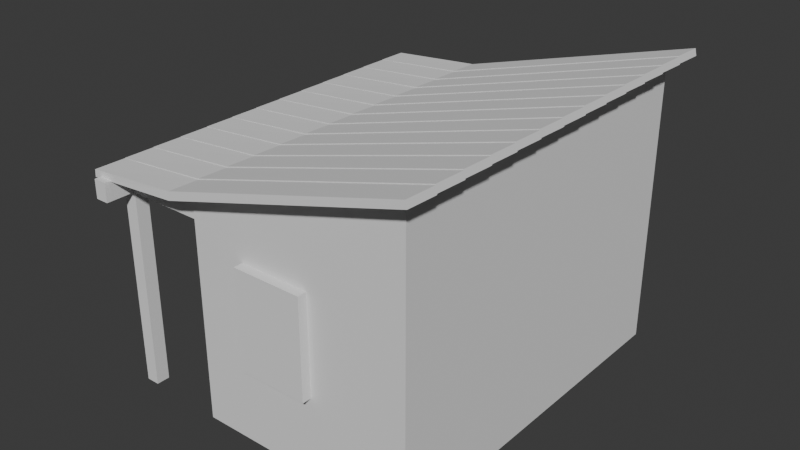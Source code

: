 # Source: Shed.blend  (saved by Blender 4.3.32; exported with 4.5.12 LTS)
import bpy
from mathutils import Matrix  # noqa: F401  (used for matrix-valued properties, if any)

bpy.ops.wm.read_factory_settings(use_empty=True)
scene = bpy.context.scene
scene.name = 'Scene'

# ---- collections
col_collection = bpy.data.collections.new('Collection'); scene.collection.children.link(col_collection)

# ---- world
world_world = bpy.data.worlds.new('World'); scene.world = world_world
world_world.use_nodes = True; world_world.node_tree.nodes.clear()
_N = world_world.node_tree.nodes; _L = world_world.node_tree.links
n0 = _N.new('ShaderNodeOutputWorld'); n0.name = 'World Output'; n0.location = (300, 300)
n1 = _N.new('ShaderNodeBackground'); n1.name = 'Background'; n1.location = (10, 300)
n1.inputs[0].default_value = (0.05088, 0.05088, 0.05088, 1.0)
_L.new(n1.outputs[0], n0.inputs[0])
n0.is_active_output = True
world_world.color = (0.05088, 0.05088, 0.05088)
world_world.sun_shadow_jitter_overblur = 0.0

# ---- meshes
me_cube_001 = bpy.data.meshes.new('Cube.001')
me_cube_001.from_pydata([(-1.0, -1.0, -1.0), (-1.0, -1.0, 1.0), (-1.0, 1.0, -1.0), (-1.0, 1.0, 1.0), (1.0, -1.0, -1.0), (1.0, -1.0, 1.566), (1.0, 1.0, -1.0), (1.0, 1.0, 1.566), (1.0, -1.0, 1.566), (1.0, 1.0, 1.566), (-1.0, 1.0, 1.0), (-1.0, -1.0, 1.0), (1.0, -1.06, 1.566), (-1.0, -1.06, 1.0), (-1.0, 1.06, 1.0), (1.0, 1.06, 1.566), (0.9993, -1.06, 1.62), (-1.001, -1.06, 1.054), (-1.001, 1.06, 1.054), (0.9993, 1.06, 1.62), (-1.751, 1.06, 0.9423), (-1.751, 1.06, 0.9959), (-1.751, -1.06, 0.9959), (-1.751, -1.06, 0.9423)], [], [(0, 1, 3, 2), (2, 3, 7, 6), (6, 7, 5, 4), (4, 5, 1, 0), (2, 6, 4, 0), (7, 3, 10, 9), (5, 7, 9, 8), (8, 9, 15, 19, 16, 12), (3, 1, 11, 10), (1, 5, 8, 11), (17, 16, 19, 18), (17, 18, 21, 22), (21, 20, 23, 22), (11, 13, 23, 20, 14, 10), (15, 14, 18, 19), (13, 12, 16, 17), (18, 14, 20, 21), (13, 17, 22, 23), (11, 8, 12, 13), (9, 10, 14, 15)])
_uv = me_cube_001.uv_layers.new(name='UVMap')
_uv.uv.foreach_set('vector', [0.375, 0.0, 0.625, 0.0, 0.625, 0.25, 0.375, 0.25, 0.375, 0.25, 0.625, 0.25, 0.625, 0.5, 0.375, 0.5, 0.375, 0.5, 0.625, 0.5, 0.625, 0.75, 0.375, 0.75, 0.375, 0.75, 0.625, 0.75, 0.625, 1.0, 0.375, 1.0, 0.125, 0.5, 0.375, 0.5, 0.375, 0.75, 0.125, 0.75, 0.625, 0.5, 0.625, 0.25, 0.625, 0.25, 0.625, 0.5, 0.625, 0.75, 0.625, 0.5, 0.625, 0.5, 0.625, 0.75, 0.625, 0.75, 0.625, 0.5, 0.625, 0.5, 0.625, 0.5, 0.625, 0.75, 0.625, 0.75, 0.625, 0.25, 0.625, 0.0, 0.625, 0.0, 0.625, 0.25, 0.625, 1.0, 0.625, 0.75, 0.625, 0.75, 0.625, 1.0, 0.875, 0.75, 0.625, 0.75, 0.625, 0.5, 0.875, 0.5, 0.875, 0.75, 0.875, 0.5, 0.875, 0.5, 0.875, 0.75, 0.625, 0.25, 0.625, 0.25, 0.625, 0.0, 0.625, 0.0, 0.625, 0.0, 0.625, 0.0, 0.625, 0.0, 0.625, 0.25, 0.625, 0.25, 0.625, 0.25, 0.625, 0.5, 0.625, 0.25, 0.625, 0.25, 0.625, 0.5, 0.625, 1.0, 0.625, 0.75, 0.625, 0.75, 0.625, 1.0, 0.625, 0.25, 0.625, 0.25, 0.625, 0.25, 0.625, 0.25, 0.625, 1.0, 0.625, 1.0, 0.625, 1.0, 0.625, 1.0, 0.625, 1.0, 0.625, 0.75, 0.625, 0.75, 0.625, 1.0, 0.625, 0.5, 0.625, 0.25, 0.625, 0.25, 0.625, 0.5])
me_cube_001.update()
me_cube_004 = bpy.data.meshes.new('Cube.004')
me_cube_004.from_pydata([(1.167, 1.099, 1.607), (-1.029, 1.097, 0.9841), (1.161, 0.9312, 1.611), (-1.03, 0.9295, 0.99), (-1.024, 1.1, 1.058), (1.153, 1.1, 1.667), (-1.03, 0.9324, 1.063), (1.147, 0.9324, 1.671), (-1.888, 1.097, 0.9235), (-1.889, 0.9295, 0.9253), (-1.885, 1.098, 0.9865), (-1.887, 0.9306, 0.9883)], [], [(0, 2, 3, 1), (5, 4, 6, 7), (2, 0, 5, 7), (0, 1, 4, 5), (1, 3, 6, 4), (3, 2, 7, 6), (1, 3, 9, 8), (4, 10, 11, 6), (1, 8, 10, 4), (8, 9, 11, 10), (9, 3, 6, 11)])
_uv = me_cube_004.uv_layers.new(name='UVMap')
_uv.uv.foreach_set('vector', [0.0, 0.0, 0.0, 0.0, 0.0, 0.0, 0.0, 0.0, 0.0, 0.0, 0.0, 0.0, 0.0, 0.0, 0.0, 0.0, 0.0, 0.0, 0.0, 0.0, 0.0, 0.0, 0.0, 0.0, 0.0, 0.0, 0.0, 0.0, 0.0, 0.0, 0.0, 0.0, 0.0, 0.0, 0.0, 0.0, 0.0, 0.0, 0.0, 0.0, 0.0, 0.0, 0.0, 0.0, 0.0, 0.0, 0.0, 0.0, 0.0, 0.0, 0.0, 0.0, 0.0, 0.0, 0.0, 0.0, 0.0, 0.0, 0.0, 0.0, 0.0, 0.0, 0.0, 0.0, 0.0, 0.0, 0.0, 0.0, 0.0, 0.0, 0.0, 0.0, 0.0, 0.0, 0.0, 0.0, 0.0, 0.0, 0.0, 0.0, 0.0, 0.0, 0.0, 0.0, 0.0, 0.0, 0.0, 0.0])
me_cube_004.update()
me_cube_006 = bpy.data.meshes.new('Cube.006')
me_cube_006.from_pydata([(-1.0, -1.0, -1.0), (-1.0, -1.0, 1.0), (-1.0, 1.0, -1.0), (-1.0, 1.0, 1.0), (1.0, -1.0, -1.0), (1.0, -1.0, 1.0), (1.0, 1.0, -1.0), (1.0, 1.0, 1.0), (12.84, 1.125, 0.8138), (-3.471, 1.109, 0.8148), (12.84, 1.125, 0.9833), (-3.468, 1.109, 0.9843), (12.84, -0.875, 0.8138), (-3.469, -0.891, 0.8148), (12.85, -0.875, 0.9833), (-3.466, -0.891, 0.9843), (-1.0, -26.93, -1.0), (-1.0, -26.93, 1.0), (-1.0, -24.93, -1.0), (-1.0, -24.93, 1.0), (1.0, -26.93, -1.0), (1.0, -26.93, 1.0), (1.0, -24.93, -1.0), (1.0, -24.93, 1.0), (12.84, -24.86, 0.8138), (-3.471, -24.88, 0.8148), (12.84, -24.86, 0.9833), (-3.468, -24.88, 0.9843), (12.84, -26.86, 0.8138), (-3.469, -26.88, 0.8148), (12.85, -26.86, 0.9833), (-3.466, -26.88, 0.9843), (-1.0, -52.66, -1.0), (-1.0, -52.66, 1.0), (-1.0, -50.66, -1.0), (-1.0, -50.66, 1.0), (1.0, -52.66, -1.0), (1.0, -52.66, 1.0), (1.0, -50.66, -1.0), (1.0, -50.66, 1.0), (12.84, -50.59, 0.8138), (-3.471, -50.61, 0.8148), (12.84, -50.59, 0.9833), (-3.468, -50.61, 0.9843), (12.84, -52.59, 0.8138), (-3.469, -52.61, 0.8148), (12.85, -52.59, 0.9833), (-3.466, -52.61, 0.9843), (-1.113, 5.351, 0.8191), (-1.113, -56.88, 0.8231), (-1.113, 5.354, 0.9886), (-1.113, -56.87, 0.9926), (0.8872, 5.351, 0.8191), (0.8872, -56.88, 0.8231), (0.8872, 5.354, 0.9886), (0.8872, -56.87, 0.9926)], [], [(0, 1, 3, 2), (2, 3, 7, 6), (6, 7, 5, 4), (4, 5, 1, 0), (2, 6, 4, 0), (7, 3, 1, 5), (8, 9, 11, 10), (10, 11, 15, 14), (14, 15, 13, 12), (12, 13, 9, 8), (10, 14, 12, 8), (15, 11, 9, 13), (16, 17, 19, 18), (18, 19, 23, 22), (22, 23, 21, 20), (20, 21, 17, 16), (18, 22, 20, 16), (23, 19, 17, 21), (24, 25, 27, 26), (26, 27, 31, 30), (30, 31, 29, 28), (28, 29, 25, 24), (26, 30, 28, 24), (31, 27, 25, 29), (32, 33, 35, 34), (34, 35, 39, 38), (38, 39, 37, 36), (36, 37, 33, 32), (34, 38, 36, 32), (39, 35, 33, 37), (40, 41, 43, 42), (42, 43, 47, 46), (46, 47, 45, 44), (44, 45, 41, 40), (42, 46, 44, 40), (47, 43, 41, 45), (48, 49, 51, 50), (50, 51, 55, 54), (54, 55, 53, 52), (52, 53, 49, 48), (50, 54, 52, 48), (55, 51, 49, 53)])
_uv = me_cube_006.uv_layers.new(name='UVMap')
_uv.uv.foreach_set('vector', [0.375, 0.0, 0.625, 0.0, 0.625, 0.25, 0.375, 0.25, 0.375, 0.25, 0.625, 0.25, 0.625, 0.5, 0.375, 0.5, 0.375, 0.5, 0.625, 0.5, 0.625, 0.75, 0.375, 0.75, 0.375, 0.75, 0.625, 0.75, 0.625, 1.0, 0.375, 1.0, 0.125, 0.5, 0.375, 0.5, 0.375, 0.75, 0.125, 0.75, 0.625, 0.5, 0.875, 0.5, 0.875, 0.75, 0.625, 0.75, 0.375, 0.0, 0.625, 0.0, 0.625, 0.25, 0.375, 0.25, 0.375, 0.25, 0.625, 0.25, 0.625, 0.5, 0.375, 0.5, 0.375, 0.5, 0.625, 0.5, 0.625, 0.75, 0.375, 0.75, 0.375, 0.75, 0.625, 0.75, 0.625, 1.0, 0.375, 1.0, 0.125, 0.5, 0.375, 0.5, 0.375, 0.75, 0.125, 0.75, 0.625, 0.5, 0.875, 0.5, 0.875, 0.75, 0.625, 0.75, 0.375, 0.0, 0.625, 0.0, 0.625, 0.25, 0.375, 0.25, 0.375, 0.25, 0.625, 0.25, 0.625, 0.5, 0.375, 0.5, 0.375, 0.5, 0.625, 0.5, 0.625, 0.75, 0.375, 0.75, 0.375, 0.75, 0.625, 0.75, 0.625, 1.0, 0.375, 1.0, 0.125, 0.5, 0.375, 0.5, 0.375, 0.75, 0.125, 0.75, 0.625, 0.5, 0.875, 0.5, 0.875, 0.75, 0.625, 0.75, 0.375, 0.0, 0.625, 0.0, 0.625, 0.25, 0.375, 0.25, 0.375, 0.25, 0.625, 0.25, 0.625, 0.5, 0.375, 0.5, 0.375, 0.5, 0.625, 0.5, 0.625, 0.75, 0.375, 0.75, 0.375, 0.75, 0.625, 0.75, 0.625, 1.0, 0.375, 1.0, 0.125, 0.5, 0.375, 0.5, 0.375, 0.75, 0.125, 0.75, 0.625, 0.5, 0.875, 0.5, 0.875, 0.75, 0.625, 0.75, 0.375, 0.0, 0.625, 0.0, 0.625, 0.25, 0.375, 0.25, 0.375, 0.25, 0.625, 0.25, 0.625, 0.5, 0.375, 0.5, 0.375, 0.5, 0.625, 0.5, 0.625, 0.75, 0.375, 0.75, 0.375, 0.75, 0.625, 0.75, 0.625, 1.0, 0.375, 1.0, 0.125, 0.5, 0.375, 0.5, 0.375, 0.75, 0.125, 0.75, 0.625, 0.5, 0.875, 0.5, 0.875, 0.75, 0.625, 0.75, 0.375, 0.0, 0.625, 0.0, 0.625, 0.25, 0.375, 0.25, 0.375, 0.25, 0.625, 0.25, 0.625, 0.5, 0.375, 0.5, 0.375, 0.5, 0.625, 0.5, 0.625, 0.75, 0.375, 0.75, 0.375, 0.75, 0.625, 0.75, 0.625, 1.0, 0.375, 1.0, 0.125, 0.5, 0.375, 0.5, 0.375, 0.75, 0.125, 0.75, 0.625, 0.5, 0.875, 0.5, 0.875, 0.75, 0.625, 0.75, 0.375, 0.0, 0.625, 0.0, 0.625, 0.25, 0.375, 0.25, 0.375, 0.25, 0.625, 0.25, 0.625, 0.5, 0.375, 0.5, 0.375, 0.5, 0.625, 0.5, 0.625, 0.75, 0.375, 0.75, 0.375, 0.75, 0.625, 0.75, 0.625, 1.0, 0.375, 1.0, 0.125, 0.5, 0.375, 0.5, 0.375, 0.75, 0.125, 0.75, 0.625, 0.5, 0.875, 0.5, 0.875, 0.75, 0.625, 0.75])
me_cube_006.update()
me_cube_012 = bpy.data.meshes.new('Cube.012')
me_cube_012.from_pydata([(-1.0, -1.0, -1.0), (-1.0, -1.0, 1.0), (-1.0, 1.0, -1.0), (-1.0, 1.0, 1.0), (1.0, -1.0, -1.0), (1.0, -1.0, 1.0), (1.0, 1.0, -1.0), (1.0, 1.0, 1.0)], [], [(0, 1, 3, 2), (2, 3, 7, 6), (6, 7, 5, 4), (4, 5, 1, 0), (2, 6, 4, 0), (7, 3, 1, 5)])
_uv = me_cube_012.uv_layers.new(name='UVMap')
_uv.uv.foreach_set('vector', [0.375, 0.0, 0.625, 0.0, 0.625, 0.25, 0.375, 0.25, 0.375, 0.25, 0.625, 0.25, 0.625, 0.5, 0.375, 0.5, 0.375, 0.5, 0.625, 0.5, 0.625, 0.75, 0.375, 0.75, 0.375, 0.75, 0.625, 0.75, 0.625, 1.0, 0.375, 1.0, 0.125, 0.5, 0.375, 0.5, 0.375, 0.75, 0.125, 0.75, 0.625, 0.5, 0.875, 0.5, 0.875, 0.75, 0.625, 0.75])
me_cube_012.update()
me_cube_013 = bpy.data.meshes.new('Cube.013')
me_cube_013.from_pydata([(-1.0, -1.0, -1.0), (-1.0, -1.0, 1.0), (-1.0, 1.0, -1.0), (-1.0, 1.0, 1.0), (1.0, -1.0, -1.0), (1.0, -1.0, 1.0), (1.0, 1.0, -1.0), (1.0, 1.0, 1.0)], [], [(0, 1, 3, 2), (2, 3, 7, 6), (6, 7, 5, 4), (4, 5, 1, 0), (2, 6, 4, 0), (7, 3, 1, 5)])
_uv = me_cube_013.uv_layers.new(name='UVMap')
_uv.uv.foreach_set('vector', [0.375, 0.0, 0.625, 0.0, 0.625, 0.25, 0.375, 0.25, 0.375, 0.25, 0.625, 0.25, 0.625, 0.5, 0.375, 0.5, 0.375, 0.5, 0.625, 0.5, 0.625, 0.75, 0.375, 0.75, 0.375, 0.75, 0.625, 0.75, 0.625, 1.0, 0.375, 1.0, 0.125, 0.5, 0.375, 0.5, 0.375, 0.75, 0.125, 0.75, 0.625, 0.5, 0.875, 0.5, 0.875, 0.75, 0.625, 0.75])
me_cube_013.update()

# ---- objects
ob_base = bpy.data.objects.new('Base', me_cube_001)
ob_roof = bpy.data.objects.new('Roof', me_cube_004)
ob_overhang = bpy.data.objects.new('Overhang', me_cube_006)
ob_cube = bpy.data.objects.new('Cube', me_cube_012)
ob_cube_001 = bpy.data.objects.new('Cube.001', me_cube_013)

# ---- transforms, parenting, visibility, modifiers, constraints
ob_base.location = (0.0, 0.0, 0.0)
ob_base.scale = (5.096, 8.313, 5.096)
_m = ob_base.modifiers.new('Boolean', 'BOOLEAN')
_m.object = ob_cube
_m = ob_base.modifiers.new('Boolean.001', 'BOOLEAN')
_m.object = ob_cube_001
ob_roof.location = (0.0, 0.0, 0.0)
ob_roof.scale = (5.096, 8.313, 5.096)
_m = ob_roof.modifiers.new('Array', 'ARRAY')
_m.count = 13
_m.relative_offset_displace = (0.0, -1.0, 0.0)
ob_overhang.location = (-8.945, 7.837, -0.1008)
ob_overhang.scale = (0.3061, 0.3061, 4.967)
ob_cube.location = (-4.708, -3.262, -1.449)
ob_cube.scale = (1.121, 1.835, 4.105)
ob_cube.display_type = 'WIRE'
ob_cube_001.location = (-0.9955, -8.126, 0.7396)
ob_cube_001.scale = (1.612, 0.6023, 2.254)
ob_cube_001.display_type = 'WIRE'

# ---- collection membership
col_collection.objects.link(ob_base)
col_collection.objects.link(ob_roof)
col_collection.objects.link(ob_overhang)
col_collection.objects.link(ob_cube)
col_collection.objects.link(ob_cube_001)

# ---- scene / render settings (as saved in the file)
scene.frame_start = 1; scene.frame_end = 250; scene.frame_set(1)
scene.render.engine = 'BLENDER_EEVEE_NEXT'
bpy.context.view_layer.update()

# ---- added for rendering (the .blend has no active camera and no usable light): camera, sun
cam_auto = bpy.data.cameras.new('AutoCamera')
cam_auto.lens = 50.0
cam_auto.sensor_width = 36.0
cam_auto.clip_end = 1000.0
ob_auto_camera = bpy.data.objects.new('AutoCamera', cam_auto)
scene.collection.objects.link(ob_auto_camera)
ob_auto_camera.location = (24.3894, -31.7522, 22.6175)
ob_auto_camera.rotation_euler = (1.09748, -7.21219e-08, 0.694738)
scene.camera = ob_auto_camera
light_auto_sun = bpy.data.lights.new('AutoSun', 'SUN')
light_auto_sun.energy = 3.0
light_auto_sun.angle = 0.0523599
ob_auto_sun = bpy.data.objects.new('AutoSun', light_auto_sun)
scene.collection.objects.link(ob_auto_sun)
ob_auto_sun.rotation_euler = (0.872665, 0.174533, 0.523599)
bpy.context.view_layer.update()
